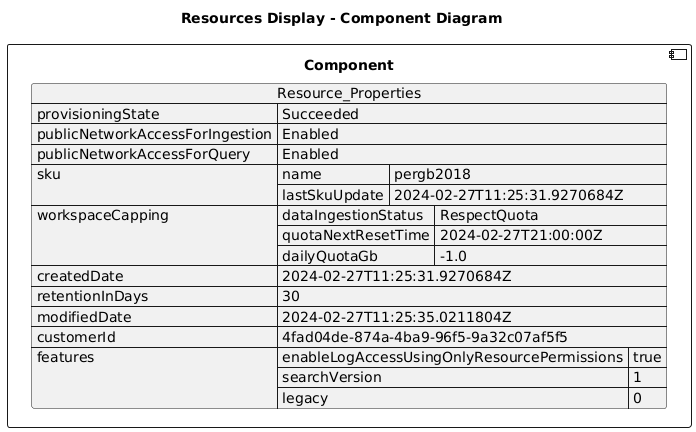

The diagram above was rendered by PlantUML. Its source (embedded in the PNG):
@startuml

title Resources Display - Component Diagram

component Component {

json  Resource_Properties {
  "provisioningState": "Succeeded",
  "publicNetworkAccessForIngestion": "Enabled",
  "publicNetworkAccessForQuery": "Enabled",
  "sku": {
    "name": "pergb2018",
    "lastSkuUpdate": "2024-02-27T11:25:31.9270684Z"
  },
  "workspaceCapping": {
    "dataIngestionStatus": "RespectQuota",
    "quotaNextResetTime": "2024-02-27T21:00:00Z",
    "dailyQuotaGb": -1.0
  },
  "createdDate": "2024-02-27T11:25:31.9270684Z",
  "retentionInDays": 30,
  "modifiedDate": "2024-02-27T11:25:35.0211804Z",
  "customerId": "4fad04de-874a-4ba9-96f5-9a32c07af5f5",
  "features": {
    "enableLogAccessUsingOnlyResourcePermissions": true,
    "searchVersion": 1,
    "legacy": 0
  }
}
}
@enduml